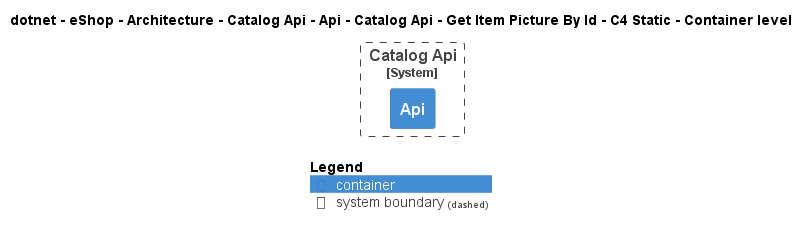

The diagram above was rendered by PlantUML. Its source (embedded in the PNG):
@startuml
!pragma layout smetana
!include ..\..\..\..\..\..\..\..\..\..\..\.c4s\C4_Container.puml

AddElementTag("c4interflow:lifecycle:new", $bgColor=green, $fontColor=#ffffff, $borderColor=green, $shadowing="False")
AddElementTag("c4interflow:lifecycle:changed", $bgColor=orange, $fontColor=#ffffff, $borderColor=orange, $shadowing="False")
AddElementTag("c4interflow:lifecycle:removed", $bgColor=red, $fontColor=#ffffff, $borderColor=red, $shadowing="False")

AddRelTag("c4interflow:lifecycle:new", $textColor=green, $lineColor=green)
AddRelTag("c4interflow:lifecycle:changed", $textColor=orange, $lineColor=orange)
AddRelTag("c4interflow:lifecycle:removed", $textColor=red, $lineColor=red)

SHOW_PERSON_PORTRAIT()
LAYOUT_TOP_DOWN()

skinparam linetype polyline

title dotnet - eShop - Architecture - Catalog Api - Api - Catalog Api - Get Item Picture By Id - C4 Static - Container level


System_Boundary(dotnet.eShop.Architecture.SoftwareSystems.CatalogApi, "Catalog Api") {
    Container(dotnet.eShop.Architecture.SoftwareSystems.CatalogApi.Containers.Api, "Api", "", "")
}



SHOW_LEGEND()
@enduml